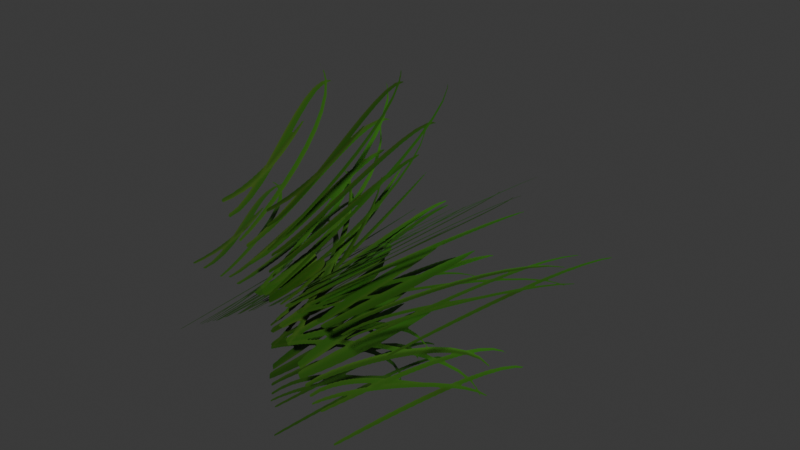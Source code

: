 # Source: grass1.blend  (saved by Blender 4.4.30; exported with 4.5.12 LTS)
import bpy
from mathutils import Matrix  # noqa: F401  (used for matrix-valued properties, if any)

bpy.ops.wm.read_factory_settings(use_empty=True)
scene = bpy.context.scene
scene.name = 'Scene'

# ---- collections
col_collection = bpy.data.collections.new('Collection'); scene.collection.children.link(col_collection)

# ---- images (referenced by path relative to the original .blend; pixels are not part of the script)
import os
ASSET_DIR = os.environ.get("B2B_ASSET_DIR", "")  # directory of the original .blend (textures are referenced by path, not embedded)
HERE = os.path.dirname(os.path.abspath(__file__))  # packed textures are extracted next to this script under _unpacked/

def load_image(name, relpath, width, height, colorspace="sRGB"):
    """Load a texture the original file referenced (path relative to the .blend, or extracted next to this script)."""
    p = next((c for c in (os.path.join(HERE, relpath), os.path.join(ASSET_DIR, relpath)) if relpath and os.path.exists(c)), "")
    if p:
        img = bpy.data.images.load(p, check_existing=True)
        img.name = name
    else:  # same state as the original file: an image datablock whose file is absent (Cycles renders it pink)
        img = bpy.data.images.new(name, width, height)
        img.source = "FILE"
        img.filepath = "//" + (relpath or name)
    img.colorspace_settings.name = colorspace
    return img
img_image_1 = load_image('Image_1', '_unpacked/Image_1.a7708c1b.png', 1024, 1024, 'sRGB')

# ---- materials (node trees are filled in below, after node groups)
mat_onetextrans = bpy.data.materials.new('onetextrans')

# ---- material node trees
mat_onetextrans.use_nodes = True; mat_onetextrans.node_tree.nodes.clear()
_N = mat_onetextrans.node_tree.nodes; _L = mat_onetextrans.node_tree.links
n0 = _N.new('ShaderNodeBsdfPrincipled'); n0.name = 'Principled BSDF'; n0.location = (10, 300)
n0.inputs[1].default_value = 0.1355
n1 = _N.new('ShaderNodeOutputMaterial'); n1.name = 'Material Output'; n1.location = (300, 300)
n2 = _N.new('NodeFrame'); n2.name = 'Frame'; n2.location = (0, 0)
n2.label = 'Alpha Clip'
n2.width = 150
n3 = _N.new('ShaderNodeMath'); n3.name = 'Math'; n3.location = (-340, -20)
n3.operation = 'SUBTRACT'
n3.inputs[0].default_value = 1.0
n4 = _N.new('ShaderNodeMath'); n4.name = 'Math.001'; n4.location = (-540, -20)
n4.operation = 'LESS_THAN'
n4.inputs[1].default_value = 0.5611
n5 = _N.new('ShaderNodeTexImage'); n5.name = 'Image Texture'; n5.location = (-840, 210)
n5.label = 'BASE COLOR'
n5.image = img_image_1
n3.parent = n2
n4.parent = n2
_L.new(n0.outputs[0], n1.inputs[0])
_L.new(n3.outputs[0], n0.inputs[4])
_L.new(n4.outputs[0], n3.inputs[1])
_L.new(n5.outputs[0], n0.inputs[0])
_L.new(n5.outputs[1], n4.inputs[0])
n1.is_active_output = True

# ---- world
world_world = bpy.data.worlds.new('World'); scene.world = world_world
world_world.use_nodes = True; world_world.node_tree.nodes.clear()
_N = world_world.node_tree.nodes; _L = world_world.node_tree.links
n0 = _N.new('ShaderNodeOutputWorld'); n0.name = 'World Output'; n0.location = (300, 300)
n1 = _N.new('ShaderNodeBackground'); n1.name = 'Background'; n1.location = (10, 300)
n1.inputs[0].default_value = (0.05088, 0.05088, 0.05088, 1.0)
_L.new(n1.outputs[0], n0.inputs[0])
n0.is_active_output = True
world_world.color = (0.05088, 0.05088, 0.05088)
world_world.use_sun_shadow = False
world_world.sun_shadow_jitter_overblur = 0.0

# ---- meshes
me_object_59 = bpy.data.meshes.new('Object_59')
me_object_59.from_pydata([(-4.636, -0.03943, -0.1018), (4.636, -0.03943, -0.1018), (-4.636, 9.231, -0.2266), (4.636, 9.231, -0.2266), (0.3564, -0.03943, 4.426), (0.07593, -0.03943, -4.842), (0.2317, 9.231, 4.429), (-0.04883, 9.231, -4.838), (-2.364, -0.03943, 3.847), (2.577, -0.03943, -3.998), (-2.469, 9.231, 3.781), (2.471, 9.231, -4.065), (4.127, -0.03943, 2.035), (-3.864, -0.03943, -2.666), (4.064, 9.231, 2.143), (-3.927, 9.231, -2.558)], [], [(0, 1, 3), (0, 3, 2), (4, 5, 7), (4, 7, 6), (8, 9, 11), (8, 11, 10), (12, 13, 15), (12, 15, 14)])
_uv = me_object_59.uv_layers.new(name='UVMap')
_uv.uv.foreach_set('vector', [0.7499, 0.4955, 0.9899, 0.4955, 0.9899, 0.2555, 0.7499, 0.4955, 0.9899, 0.2555, 0.7499, 0.2555, 0.7499, 0.4955, 0.9899, 0.4955, 0.9899, 0.2555, 0.7499, 0.4955, 0.9899, 0.2555, 0.7499, 0.2555, 0.7499, 0.4955, 0.9899, 0.4955, 0.9899, 0.2555, 0.7499, 0.4955, 0.9899, 0.2555, 0.7499, 0.2555, 0.7499, 0.4955, 0.9899, 0.4955, 0.9899, 0.2555, 0.7499, 0.4955, 0.9899, 0.2555, 0.7499, 0.2555])
me_object_59.materials.append(mat_onetextrans)
me_object_59.update()
me_object_59.normals_split_custom_set([tuple(v) for v in zip(*[iter([0.0, 0.01346, 0.9999, 0.0, 0.01346, 0.9999, 0.0, 0.01346, 0.9999, 0.0, 0.01346, 0.9999, 0.0, 0.01346, 0.9999, 0.0, 0.01346, 0.9999, 0.9995, 0.01346, -0.03025, 0.9995, 0.01346, -0.03025, 0.9995, 0.01346, -0.03025, 0.9995, 0.01346, -0.03025, 0.9995, 0.01346, -0.03025, 0.9995, 0.01346, -0.03025, 0.8461, 0.01346, 0.5328, 0.8461, 0.01346, 0.5328, 0.8461, 0.01346, 0.5328, 0.8461, 0.01346, 0.5328, 0.8461, 0.01346, 0.5328, 0.8461, 0.01346, 0.5328, 0.507, 0.01346, -0.8619, 0.507, 0.01346, -0.8619, 0.507, 0.01346, -0.8619, 0.507, 0.01346, -0.8619, 0.507, 0.01346, -0.8619, 0.507, 0.01346, -0.8619])] * 3)])

# ---- objects
ob_grass1 = bpy.data.objects.new('grass1', me_object_59)

# ---- transforms, parenting, visibility, modifiers, constraints
ob_grass1.location = (0.0, 0.0, 0.0)
ob_grass1.rotation_mode = 'XZY'

# ---- collection membership
col_collection.objects.link(ob_grass1)

# ---- scene / render settings (as saved in the file)
scene.frame_start = 1; scene.frame_end = 250; scene.frame_set(1)
scene.render.engine = 'BLENDER_EEVEE_NEXT'
scene.eevee.ray_tracing_options.trace_max_roughness = 0.0
bpy.context.view_layer.update()

# ---- added for rendering (the .blend has no active camera and no usable light): camera, sun
cam_auto = bpy.data.cameras.new('AutoCamera')
cam_auto.lens = 50.0
cam_auto.sensor_width = 36.0
cam_auto.clip_end = 1000.0
ob_auto_camera = bpy.data.objects.new('AutoCamera', cam_auto)
scene.collection.objects.link(ob_auto_camera)
ob_auto_camera.location = (14.8569, -13.2324, 11.6794)
ob_auto_camera.rotation_euler = (1.09748, -7.21219e-08, 0.694738)
scene.camera = ob_auto_camera
light_auto_sun = bpy.data.lights.new('AutoSun', 'SUN')
light_auto_sun.energy = 3.0
light_auto_sun.angle = 0.0523599
ob_auto_sun = bpy.data.objects.new('AutoSun', light_auto_sun)
scene.collection.objects.link(ob_auto_sun)
ob_auto_sun.rotation_euler = (0.872665, 0.174533, 0.523599)
bpy.context.view_layer.update()
